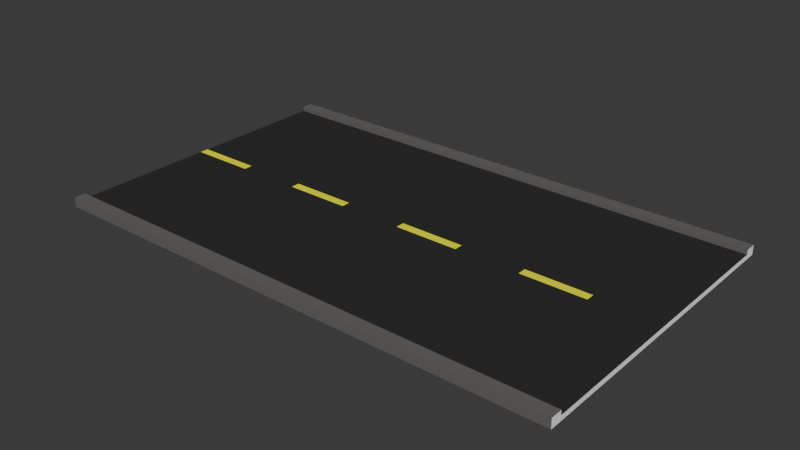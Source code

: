 # Source: straightstreet.blend  (saved by Blender 4.1.24; exported with 4.5.12 LTS)
import bpy
from mathutils import Matrix  # noqa: F401  (used for matrix-valued properties, if any)

bpy.ops.wm.read_factory_settings(use_empty=True)
scene = bpy.context.scene
scene.name = 'Scene'

# ---- collections
col_collection = bpy.data.collections.new('Collection'); scene.collection.children.link(col_collection)

# ---- materials (node trees are filled in below, after node groups)
mat_color_m04 = bpy.data.materials.new('Color_M04')
mat_color_m04.use_transparent_shadow = False
mat_color_m04.diffuse_color = (0.5569, 0.5569, 0.5569, 1.0)
mat_material = bpy.data.materials.new('material')
mat_material.use_transparent_shadow = False
mat_material.diffuse_color = (1.0, 1.0, 1.0, 1.0)
mat_color_d07 = bpy.data.materials.new('Color_D07')
mat_color_d07.use_transparent_shadow = False
mat_color_d07.diffuse_color = (0.6, 0.4471, 0.0, 1.0)
mat_color_e05 = bpy.data.materials.new('Color_E05')
mat_color_e05.use_transparent_shadow = False
mat_color_e05.diffuse_color = (1.0, 1.0, 0.0, 1.0)
mat_material_001 = bpy.data.materials.new('material.001')
mat_material_001.use_transparent_shadow = False
mat_material_001.diffuse_color = (1.0, 1.0, 1.0, 1.0)

# ---- material node trees
mat_color_m04.use_nodes = True; mat_color_m04.node_tree.nodes.clear()
_N = mat_color_m04.node_tree.nodes; _L = mat_color_m04.node_tree.links
n0 = _N.new('ShaderNodeBsdfPrincipled'); n0.name = 'Principled BSDF'; n0.location = (0, 300)
n0.inputs[0].default_value = (0.0357, 0.0357, 0.0357, 1.0)
n0.inputs[13].default_value = 0.0
n1 = _N.new('ShaderNodeOutputMaterial'); n1.name = 'Material Output'; n1.location = (300, 300)
_L.new(n0.outputs[0], n1.inputs[0])
n1.is_active_output = True
mat_material.use_nodes = True; mat_material.node_tree.nodes.clear()
_N = mat_material.node_tree.nodes; _L = mat_material.node_tree.links
n0 = _N.new('ShaderNodeBsdfPrincipled'); n0.name = 'Principled BSDF'; n0.location = (0, 300)
n0.inputs[0].default_value = (1.0, 1.0, 1.0, 1.0)
n0.inputs[13].default_value = 0.0
n1 = _N.new('ShaderNodeOutputMaterial'); n1.name = 'Material Output'; n1.location = (300, 300)
_L.new(n0.outputs[0], n1.inputs[0])
n1.is_active_output = True
mat_color_d07.use_nodes = True; mat_color_d07.node_tree.nodes.clear()
_N = mat_color_d07.node_tree.nodes; _L = mat_color_d07.node_tree.links
n0 = _N.new('ShaderNodeBsdfPrincipled'); n0.name = 'Principled BSDF'; n0.location = (0, 300)
n0.inputs[0].default_value = (0.1413, 0.1375, 0.1335, 1.0)
n0.inputs[13].default_value = 0.0
n1 = _N.new('ShaderNodeOutputMaterial'); n1.name = 'Material Output'; n1.location = (300, 300)
_L.new(n0.outputs[0], n1.inputs[0])
n1.is_active_output = True
mat_color_e05.use_nodes = True; mat_color_e05.node_tree.nodes.clear()
_N = mat_color_e05.node_tree.nodes; _L = mat_color_e05.node_tree.links
n0 = _N.new('ShaderNodeBsdfPrincipled'); n0.name = 'Principled BSDF'; n0.location = (0, 300)
n0.inputs[0].default_value = (1.0, 1.0, 0.0, 1.0)
n0.inputs[13].default_value = 0.0
n1 = _N.new('ShaderNodeOutputMaterial'); n1.name = 'Material Output'; n1.location = (300, 300)
_L.new(n0.outputs[0], n1.inputs[0])
n1.is_active_output = True
mat_material_001.use_nodes = True; mat_material_001.node_tree.nodes.clear()
_N = mat_material_001.node_tree.nodes; _L = mat_material_001.node_tree.links
n0 = _N.new('ShaderNodeBsdfPrincipled'); n0.name = 'Principled BSDF'; n0.location = (0, 300)
n0.inputs[0].default_value = (1.0, 1.0, 1.0, 1.0)
n0.inputs[13].default_value = 0.0
n1 = _N.new('ShaderNodeOutputMaterial'); n1.name = 'Material Output'; n1.location = (300, 300)
_L.new(n0.outputs[0], n1.inputs[0])
n1.is_active_output = True

# ---- world
world_world = bpy.data.worlds.new('World'); scene.world = world_world
world_world.use_nodes = True; world_world.node_tree.nodes.clear()
_N = world_world.node_tree.nodes; _L = world_world.node_tree.links
n0 = _N.new('ShaderNodeOutputWorld'); n0.name = 'World Output'; n0.location = (300, 300)
n1 = _N.new('ShaderNodeBackground'); n1.name = 'Background'; n1.location = (10, 300)
n1.inputs[0].default_value = (0.05088, 0.05088, 0.05088, 1.0)
_L.new(n1.outputs[0], n0.inputs[0])
n0.is_active_output = True
world_world.color = (0.05088, 0.05088, 0.05088)
world_world.use_sun_shadow = False
world_world.sun_shadow_jitter_overblur = 0.0

# ---- meshes
me_id34 = bpy.data.meshes.new('ID34')
me_id34.from_pydata([(1244.0, 0.0, 3.937), (-15.75, 190.9, 3.937), (-15.75, 0.0, 3.937), (141.7, 190.9, 3.937), (141.7, 202.8, 3.937), (299.2, 190.9, 3.937), (456.7, 190.9, 3.937), (456.7, 202.8, 3.937), (614.2, 190.9, 3.937), (771.7, 190.9, 3.937), (771.7, 202.8, 3.937), (929.1, 190.9, 3.937), (1087.0, 190.9, 3.937), (1087.0, 202.8, 3.937), (-15.75, 393.7, 3.937), (-15.75, 202.8, 3.937), (1244.0, 393.7, 3.937), (299.2, 202.8, 3.937), (614.2, 202.8, 3.937), (929.1, 202.8, 3.937)], [], [(0, 1, 2), (1, 0, 3), (3, 0, 4), (4, 0, 5), (5, 0, 6), (6, 0, 7), (7, 0, 8), (8, 0, 9), (9, 0, 10), (10, 0, 11), (11, 0, 12), (12, 0, 13), (4, 14, 15), (14, 4, 16), (16, 4, 17), (17, 4, 5), (16, 17, 7), (16, 7, 18), (18, 7, 8), (16, 18, 10), (16, 10, 19), (19, 10, 11), (16, 19, 13), (16, 13, 0)])
me_id34.materials.append(mat_color_m04)
me_id34.update()
me_id34.normals_split_custom_set([tuple(v) for v in zip(*[iter([0.0, 0.0, 1.0, 0.0, 0.0, 1.0, 0.0, 0.0, 1.0, 0.0, 0.0, 1.0, 0.0, 0.0, 1.0, 0.0, 0.0, 1.0, 0.0, 0.0, 1.0, 0.0, 0.0, 1.0, 0.0, 0.0, 1.0, 0.0, 0.0, 1.0, 0.0, 0.0, 1.0, 0.0, 0.0, 1.0, 0.0, 0.0, 1.0, 0.0, 0.0, 1.0, 0.0, 0.0, 1.0, 0.0, 0.0, 1.0, 0.0, 0.0, 1.0, 0.0, 0.0, 1.0, 0.0, 0.0, 1.0, 0.0, 0.0, 1.0, 0.0, 0.0, 1.0, 0.0, 0.0, 1.0, 0.0, 0.0, 1.0, 0.0, 0.0, 1.0, 0.0, 0.0, 1.0, 0.0, 0.0, 1.0, 0.0, 0.0, 1.0, 0.0, 0.0, 1.0, 0.0, 0.0, 1.0, 0.0, 0.0, 1.0, 0.0, 0.0, 1.0, 0.0, 0.0, 1.0, 0.0, 0.0, 1.0, 0.0, 0.0, 1.0, 0.0, 0.0, 1.0, 0.0, 0.0, 1.0, 0.0, 0.0, 1.0, 0.0, 0.0, 1.0, 0.0, 0.0, 1.0, 0.0, 0.0, 1.0, 0.0, 0.0, 1.0, 0.0, 0.0, 1.0, 0.0, 0.0, 1.0, 0.0, 0.0, 1.0, 0.0, 0.0, 1.0, 0.0, 0.0, 1.0, 0.0, 0.0, 1.0, 0.0, 0.0, 1.0, 0.0, 0.0, 1.0, 0.0, 0.0, 1.0, 0.0, 0.0, 1.0, 0.0, 0.0, 1.0, 0.0, 0.0, 1.0, 0.0, 0.0, 1.0, 0.0, 0.0, 1.0, 0.0, 0.0, 1.0, 0.0, 0.0, 1.0, 0.0, 0.0, 1.0, 0.0, 0.0, 1.0, 0.0, 0.0, 1.0, 0.0, 0.0, 1.0, 0.0, 0.0, 1.0, 0.0, 0.0, 1.0, 0.0, 0.0, 1.0, 0.0, 0.0, 1.0, 0.0, 0.0, 1.0, 0.0, 0.0, 1.0, 0.0, 0.0, 1.0, 0.0, 0.0, 1.0, 0.0, 0.0, 1.0, 0.0, 0.0, 1.0, 0.0, 0.0, 1.0])] * 3)])
me_id42 = bpy.data.meshes.new('ID42')
me_id42.from_pydata([(-15.75, 393.7, 3.937), (-15.75, 0.0, 0.0), (-15.75, 0.0, 3.937), (-15.75, 393.7, 0.0), (-15.75, 0.0, 7.874), (-15.75, -15.75, 0.0), (-15.75, -15.75, 7.874), (-15.75, 0.0, 0.0), (-15.75, 0.0, 3.937), (-15.75, 409.4, 7.874), (-15.75, 393.7, 3.937), (-15.75, 393.7, 7.874), (-15.75, 393.7, 0.0), (-15.75, 409.4, 0.0)], [], [(0, 1, 2), (1, 0, 3), (4, 5, 6), (5, 4, 7), (7, 4, 8), (9, 10, 11), (10, 9, 12), (12, 9, 13)])
me_id42.materials.append(mat_material)
me_id42.update()
me_id42.normals_split_custom_set([tuple(v) for v in zip(*[iter([-1.0, 0.0, 0.0, -1.0, 0.0, 0.0, -1.0, 0.0, 0.0, -1.0, 0.0, 0.0, -1.0, 0.0, 0.0, -1.0, 0.0, 0.0, -1.0, 0.0, 0.0, -1.0, 0.0, 0.0, -1.0, 0.0, 0.0, -1.0, 0.0, 0.0, -1.0, 0.0, 0.0, -1.0, 0.0, 0.0, 0.0, 0.0, 0.0, 0.0, 0.0, 0.0, 0.0, 0.0, 0.0, -1.0, 0.0, 0.0, -1.0, 0.0, 0.0, -1.0, 0.0, 0.0, -1.0, 0.0, 0.0, -1.0, 0.0, 0.0, -1.0, 0.0, 0.0, -1.0, 0.0, 0.0, -1.0, 0.0, 0.0, -1.0, 0.0, 0.0])] * 3)])
me_id50 = bpy.data.meshes.new('ID50')
me_id50.from_pydata([(1244.0, -15.75, 7.874), (-15.75, -15.75, 0.0), (1244.0, -15.75, 0.0), (-15.75, -15.75, 7.874), (1244.0, -15.75, 7.874), (-15.75, 0.0, 7.874), (-15.75, -15.75, 7.874), (1244.0, 0.0, 7.874), (-15.75, 0.0, 7.874), (1244.0, 0.0, 3.937), (-15.75, 0.0, 3.937), (1244.0, 0.0, 7.874)], [], [(0, 1, 2), (1, 0, 3), (4, 5, 6), (5, 4, 7), (8, 9, 10), (9, 8, 11)])
me_id50.materials.append(mat_color_d07)
me_id50.update()
me_id50.normals_split_custom_set([tuple(v) for v in zip(*[iter([0.0, -1.0, 0.0, 0.0, -1.0, 0.0, 0.0, -1.0, 0.0, 0.0, -1.0, 0.0, 0.0, -1.0, 0.0, 0.0, -1.0, 0.0, 0.0, 0.0, 1.0, 0.0, 0.0, 1.0, 0.0, 0.0, 1.0, 0.0, 0.0, 1.0, 0.0, 0.0, 1.0, 0.0, 0.0, 1.0, 0.0, 1.0, 0.0, 0.0, 1.0, 0.0, 0.0, 1.0, 0.0, 0.0, 1.0, 0.0, 0.0, 1.0, 0.0, 0.0, 1.0, 0.0])] * 3)])
me_id58 = bpy.data.meshes.new('ID58')
me_id58.from_pydata([(-15.75, 409.4, 7.874), (1244.0, 409.4, 0.0), (-15.75, 409.4, 0.0), (1244.0, 409.4, 7.874), (1244.0, 393.7, 7.874), (-15.75, 409.4, 7.874), (-15.75, 393.7, 7.874), (1244.0, 409.4, 7.874), (1244.0, 393.7, 7.874), (-15.75, 393.7, 3.937), (1244.0, 393.7, 3.937), (-15.75, 393.7, 7.874)], [], [(0, 1, 2), (1, 0, 3), (4, 5, 6), (5, 4, 7), (8, 9, 10), (9, 8, 11)])
me_id58.materials.append(mat_color_d07)
me_id58.update()
me_id58.normals_split_custom_set([tuple(v) for v in zip(*[iter([0.0, 1.0, 0.0, 0.0, 1.0, 0.0, 0.0, 1.0, 0.0, 0.0, 1.0, 0.0, 0.0, 1.0, 0.0, 0.0, 1.0, 0.0, 0.0, 0.0, 1.0, 0.0, 0.0, 1.0, 0.0, 0.0, 1.0, 0.0, 0.0, 1.0, 0.0, 0.0, 1.0, 0.0, 0.0, 1.0, 0.0, -1.0, 0.0, 0.0, -1.0, 0.0, 0.0, -1.0, 0.0, 0.0, -1.0, 0.0, 0.0, -1.0, 0.0, 0.0, -1.0, 0.0])] * 3)])
me_id5 = bpy.data.meshes.new('ID5')
me_id5.from_pydata([(157.5, 0.0, 0.0), (0.0, 11.81, 0.0), (0.0, 0.0, 0.0), (157.5, 11.81, 0.0)], [], [(0, 1, 2), (1, 0, 3)])
me_id5.materials.append(mat_color_e05)
me_id5.update()
me_id5.normals_split_custom_set([tuple(v) for v in zip(*[iter([0.0, 0.0, 1.0, 0.0, 0.0, 1.0, 0.0, 0.0, 1.0, 0.0, 0.0, 1.0, 0.0, 0.0, 1.0, 0.0, 0.0, 1.0])] * 3)])
me_id14 = bpy.data.meshes.new('ID14')
me_id14.from_pydata([(157.5, 0.0, 0.0), (0.0, 11.81, 0.0), (0.0, 0.0, 0.0), (157.5, 11.81, 0.0)], [], [(0, 1, 2), (1, 0, 3)])
me_id14.materials.append(mat_color_e05)
me_id14.update()
me_id14.normals_split_custom_set([tuple(v) for v in zip(*[iter([0.0, 0.0, 1.0, 0.0, 0.0, 1.0, 0.0, 0.0, 1.0, 0.0, 0.0, 1.0, 0.0, 0.0, 1.0, 0.0, 0.0, 1.0])] * 3)])
me_id21 = bpy.data.meshes.new('ID21')
me_id21.from_pydata([(157.5, 0.0, 0.0), (0.0, 11.81, 0.0), (0.0, 0.0, 0.0), (157.5, 11.81, 0.0)], [], [(0, 1, 2), (1, 0, 3)])
me_id21.materials.append(mat_color_e05)
me_id21.update()
me_id21.normals_split_custom_set([tuple(v) for v in zip(*[iter([0.0, 0.0, 1.0, 0.0, 0.0, 1.0, 0.0, 0.0, 1.0, 0.0, 0.0, 1.0, 0.0, 0.0, 1.0, 0.0, 0.0, 1.0])] * 3)])
me_id28 = bpy.data.meshes.new('ID28')
me_id28.from_pydata([(157.5, 0.0, 0.0), (0.0, 11.81, 0.0), (0.0, 0.0, 0.0), (157.5, 11.81, 0.0)], [], [(0, 1, 2), (1, 0, 3)])
me_id28.materials.append(mat_color_e05)
me_id28.update()
me_id28.normals_split_custom_set([tuple(v) for v in zip(*[iter([0.0, 0.0, 1.0, 0.0, 0.0, 1.0, 0.0, 0.0, 1.0, 0.0, 0.0, 1.0, 0.0, 0.0, 1.0, 0.0, 0.0, 1.0])] * 3)])
me_id42_001 = bpy.data.meshes.new('ID42.001')
me_id42_001.from_pydata([(-15.75, 393.7, 3.937), (-15.75, 0.0, 0.0), (-15.75, 0.0, 3.937), (-15.75, 393.7, 0.0), (-15.75, 0.0, 7.874), (-15.75, -15.75, 0.0), (-15.75, -15.75, 7.874), (-15.75, 0.0, 0.0), (-15.75, 0.0, 3.937), (-15.75, 409.4, 7.874), (-15.75, 393.7, 3.937), (-15.75, 393.7, 7.874), (-15.75, 393.7, 0.0), (-15.75, 409.4, 0.0)], [], [(0, 1, 2), (1, 0, 3), (4, 5, 6), (5, 4, 7), (7, 4, 8), (9, 10, 11), (10, 9, 12), (12, 9, 13)])
me_id42_001.materials.append(mat_material_001)
me_id42_001.update()
me_id42_001.normals_split_custom_set([tuple(v) for v in zip(*[iter([-1.0, 0.0, 0.0, -1.0, 0.0, 0.0, -1.0, 0.0, 0.0, -1.0, 0.0, 0.0, -1.0, 0.0, 0.0, -1.0, 0.0, 0.0, -1.0, 0.0, 0.0, -1.0, 0.0, 0.0, -1.0, 0.0, 0.0, -1.0, 0.0, 0.0, -1.0, 0.0, 0.0, -1.0, 0.0, 0.0, 0.0, 0.0, 0.0, 0.0, 0.0, 0.0, 0.0, 0.0, 0.0, -1.0, 0.0, 0.0, -1.0, 0.0, 0.0, -1.0, 0.0, 0.0, -1.0, 0.0, 0.0, -1.0, 0.0, 0.0, -1.0, 0.0, 0.0, -1.0, 0.0, 0.0, -1.0, 0.0, 0.0, -1.0, 0.0, 0.0])] * 3)])

# ---- objects
ob_sketchup = bpy.data.objects.new('SketchUp', None)
ob_group_0 = bpy.data.objects.new('group_0', me_id34)
ob_group_0_001 = bpy.data.objects.new('group_0.001', me_id42)
ob_group_0_002 = bpy.data.objects.new('group_0.002', me_id50)
ob_group_0_003 = bpy.data.objects.new('group_0.003', me_id58)
ob_group_1 = bpy.data.objects.new('group_1', me_id5)
ob_group_2 = bpy.data.objects.new('group_2', me_id14)
ob_group_3 = bpy.data.objects.new('group_3', me_id21)
ob_group_4 = bpy.data.objects.new('group_4', me_id28)
ob_sketchup_001 = bpy.data.objects.new('SketchUp.001', None)
ob_group_0_005 = bpy.data.objects.new('group_0.005', me_id42_001)

# ---- transforms, parenting, visibility, modifiers, constraints
ob_sketchup.location = (0.0, 0.0, 0.0)
ob_sketchup.scale = (0.0254, 0.04531, 0.0254)
ob_group_0.parent = ob_sketchup
ob_group_0.location = (0.0, 0.0, -0.425)
ob_group_0.scale = (1.0, 1.0, 3.044)
ob_group_0_001.parent = ob_sketchup
ob_group_0_001.location = (0.0, 0.0, 0.0)
ob_group_0_001.scale = (1.0, 1.0, 2.918)
ob_group_0_002.parent = ob_sketchup
ob_group_0_002.location = (0.0, 0.0, 0.0)
ob_group_0_002.scale = (1.0, 1.0, 2.94)
ob_group_0_003.parent = ob_sketchup
ob_group_0_003.location = (0.0, 0.0, 0.0)
ob_group_0_003.scale = (1.0, 1.0, 2.933)
ob_group_1.parent = ob_group_0
ob_group_1.location = (-15.75, 190.9, 3.937)
ob_group_2.parent = ob_group_0
ob_group_2.location = (299.2, 190.9, 3.937)
ob_group_3.parent = ob_group_0
ob_group_3.location = (614.2, 190.9, 3.937)
ob_group_4.parent = ob_group_0
ob_group_4.location = (929.1, 190.9, 3.937)
ob_sketchup_001.location = (33.26, 0.0, 0.0)
ob_sketchup_001.scale = (0.0254, 0.0254, 0.0254)
ob_group_0_005.parent = ob_sketchup_001
ob_group_0_005.location = (-49.4, 0.0, 0.0)
ob_group_0_005.scale = (1.0, 1.784, 2.918)

# ---- collection membership
col_collection.objects.link(ob_sketchup)
col_collection.objects.link(ob_group_0)
col_collection.objects.link(ob_group_0_001)
col_collection.objects.link(ob_group_0_002)
col_collection.objects.link(ob_group_0_003)
col_collection.objects.link(ob_group_1)
col_collection.objects.link(ob_group_2)
col_collection.objects.link(ob_group_3)
col_collection.objects.link(ob_group_4)
col_collection.objects.link(ob_sketchup_001)
col_collection.objects.link(ob_group_0_005)

# ---- scene / render settings (as saved in the file)
scene.frame_start = 1; scene.frame_end = 250; scene.frame_set(0)
scene.render.engine = 'BLENDER_EEVEE_NEXT'
scene.cycles.sampling_pattern = 'TABULATED_SOBOL'
scene.eevee.ray_tracing_options.trace_max_roughness = 0.0
bpy.context.view_layer.update()

# ---- added for rendering (the .blend has no active camera and no usable light): camera, sun
cam_auto = bpy.data.cameras.new('AutoCamera')
cam_auto.lens = 50.0
cam_auto.sensor_width = 36.0
cam_auto.clip_end = 1000.0
ob_auto_camera = bpy.data.objects.new('AutoCamera', cam_auto)
scene.collection.objects.link(ob_auto_camera)
ob_auto_camera.location = (50.1659, -32.559, 27.9456)
ob_auto_camera.rotation_euler = (1.09748, -7.21219e-08, 0.694738)
scene.camera = ob_auto_camera
light_auto_sun = bpy.data.lights.new('AutoSun', 'SUN')
light_auto_sun.energy = 3.0
light_auto_sun.angle = 0.0523599
ob_auto_sun = bpy.data.objects.new('AutoSun', light_auto_sun)
scene.collection.objects.link(ob_auto_sun)
ob_auto_sun.rotation_euler = (0.872665, 0.174533, 0.523599)
bpy.context.view_layer.update()
